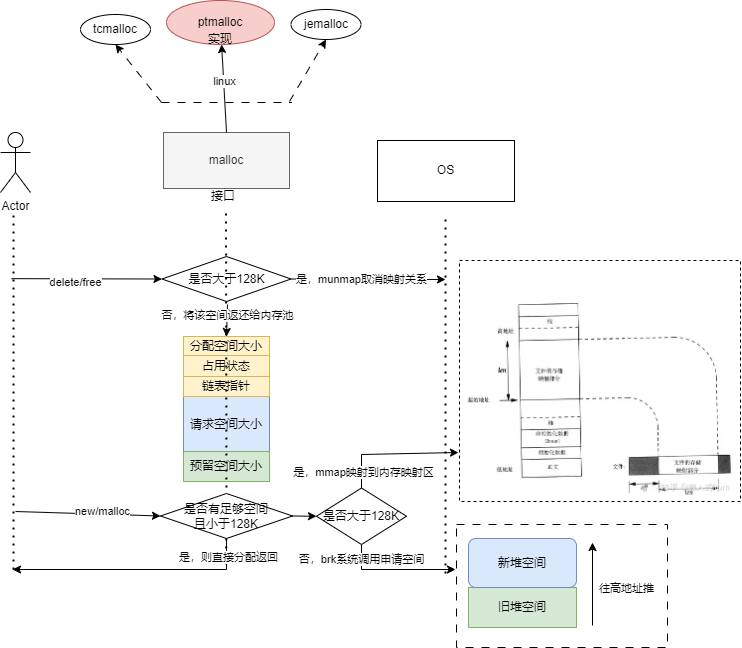

The diagram above was exported from draw.io. Its source (the exported page's mxGraphModel, read from the mxfile embedded in the PNG):
<mxGraphModel dx="983" dy="541" grid="0" gridSize="10" guides="1" tooltips="1" connect="1" arrows="1" fold="1" page="1" pageScale="1" pageWidth="827" pageHeight="1169" background="#ffffff" math="0" shadow="0">
  <root>
    <mxCell id="0" />
    <mxCell id="1" parent="0" />
    <mxCell id="BfqgRqfW-RAwAbuUTZuQ-56" value="" style="rounded=0;whiteSpace=wrap;html=1;dashed=1;" vertex="1" parent="1">
      <mxGeometry x="564" y="442" width="281" height="241" as="geometry" />
    </mxCell>
    <mxCell id="BfqgRqfW-RAwAbuUTZuQ-52" value="" style="rounded=0;whiteSpace=wrap;html=1;dashed=1;dashPattern=8 8;" vertex="1" parent="1">
      <mxGeometry x="561" y="706" width="211" height="123" as="geometry" />
    </mxCell>
    <mxCell id="BfqgRqfW-RAwAbuUTZuQ-1" value="malloc" style="rounded=0;whiteSpace=wrap;html=1;fillColor=#f5f5f5;fontColor=#333333;strokeColor=#666666;" vertex="1" parent="1">
      <mxGeometry x="268" y="314" width="126" height="56" as="geometry" />
    </mxCell>
    <mxCell id="BfqgRqfW-RAwAbuUTZuQ-2" value="OS" style="rounded=0;whiteSpace=wrap;html=1;" vertex="1" parent="1">
      <mxGeometry x="482" y="322" width="137" height="61" as="geometry" />
    </mxCell>
    <mxCell id="BfqgRqfW-RAwAbuUTZuQ-3" value="Actor" style="shape=umlActor;verticalLabelPosition=bottom;verticalAlign=top;html=1;outlineConnect=0;" vertex="1" parent="1">
      <mxGeometry x="105" y="314" width="30" height="60" as="geometry" />
    </mxCell>
    <mxCell id="BfqgRqfW-RAwAbuUTZuQ-4" value="" style="endArrow=none;dashed=1;html=1;dashPattern=1 3;strokeWidth=2;rounded=0;" edge="1" parent="1">
      <mxGeometry width="50" height="50" relative="1" as="geometry">
        <mxPoint x="118" y="397" as="sourcePoint" />
        <mxPoint x="118" y="751" as="targetPoint" />
      </mxGeometry>
    </mxCell>
    <mxCell id="BfqgRqfW-RAwAbuUTZuQ-5" value="" style="endArrow=none;dashed=1;html=1;dashPattern=1 3;strokeWidth=2;rounded=0;" edge="1" parent="1" source="BfqgRqfW-RAwAbuUTZuQ-35">
      <mxGeometry width="50" height="50" relative="1" as="geometry">
        <mxPoint x="330.5" y="395" as="sourcePoint" />
        <mxPoint x="330.5" y="749" as="targetPoint" />
      </mxGeometry>
    </mxCell>
    <mxCell id="BfqgRqfW-RAwAbuUTZuQ-6" value="" style="endArrow=none;dashed=1;html=1;dashPattern=1 3;strokeWidth=2;rounded=0;" edge="1" parent="1">
      <mxGeometry width="50" height="50" relative="1" as="geometry">
        <mxPoint x="550" y="401" as="sourcePoint" />
        <mxPoint x="550" y="755" as="targetPoint" />
      </mxGeometry>
    </mxCell>
    <mxCell id="BfqgRqfW-RAwAbuUTZuQ-7" value="" style="endArrow=classic;html=1;rounded=0;entryX=0;entryY=0.5;entryDx=0;entryDy=0;" edge="1" parent="1" target="BfqgRqfW-RAwAbuUTZuQ-15">
      <mxGeometry width="50" height="50" relative="1" as="geometry">
        <mxPoint x="116" y="460.16" as="sourcePoint" />
        <mxPoint x="324" y="460.16" as="targetPoint" />
      </mxGeometry>
    </mxCell>
    <mxCell id="BfqgRqfW-RAwAbuUTZuQ-8" value="delete/free" style="edgeLabel;html=1;align=center;verticalAlign=middle;resizable=0;points=[];" vertex="1" connectable="0" parent="BfqgRqfW-RAwAbuUTZuQ-7">
      <mxGeometry x="-0.1531" y="-3" relative="1" as="geometry">
        <mxPoint as="offset" />
      </mxGeometry>
    </mxCell>
    <mxCell id="BfqgRqfW-RAwAbuUTZuQ-11" value="" style="endArrow=classic;html=1;rounded=0;entryX=0;entryY=0.5;entryDx=0;entryDy=0;" edge="1" parent="1" target="BfqgRqfW-RAwAbuUTZuQ-35">
      <mxGeometry width="50" height="50" relative="1" as="geometry">
        <mxPoint x="120" y="693" as="sourcePoint" />
        <mxPoint x="110" y="693" as="targetPoint" />
      </mxGeometry>
    </mxCell>
    <mxCell id="BfqgRqfW-RAwAbuUTZuQ-12" value="new/malloc" style="edgeLabel;html=1;align=center;verticalAlign=middle;resizable=0;points=[];" vertex="1" connectable="0" parent="BfqgRqfW-RAwAbuUTZuQ-11">
      <mxGeometry x="0.1429" y="3" relative="1" as="geometry">
        <mxPoint x="4" as="offset" />
      </mxGeometry>
    </mxCell>
    <mxCell id="BfqgRqfW-RAwAbuUTZuQ-15" value="是否大于128K" style="rhombus;whiteSpace=wrap;html=1;" vertex="1" parent="1">
      <mxGeometry x="266.5" y="438" width="129" height="45" as="geometry" />
    </mxCell>
    <mxCell id="BfqgRqfW-RAwAbuUTZuQ-16" value="" style="endArrow=classic;html=1;rounded=0;exitX=1;exitY=0.5;exitDx=0;exitDy=0;" edge="1" parent="1" source="BfqgRqfW-RAwAbuUTZuQ-15">
      <mxGeometry width="50" height="50" relative="1" as="geometry">
        <mxPoint x="387" y="550" as="sourcePoint" />
        <mxPoint x="550" y="461" as="targetPoint" />
      </mxGeometry>
    </mxCell>
    <mxCell id="BfqgRqfW-RAwAbuUTZuQ-17" value="是，munmap取消映射关系" style="edgeLabel;html=1;align=center;verticalAlign=middle;resizable=0;points=[];" vertex="1" connectable="0" parent="BfqgRqfW-RAwAbuUTZuQ-16">
      <mxGeometry x="-0.2298" y="1" relative="1" as="geometry">
        <mxPoint x="11" y="1" as="offset" />
      </mxGeometry>
    </mxCell>
    <mxCell id="BfqgRqfW-RAwAbuUTZuQ-19" value="分配空间大小" style="rounded=0;whiteSpace=wrap;html=1;fillColor=#fff2cc;strokeColor=#d6b656;" vertex="1" parent="1">
      <mxGeometry x="288" y="518" width="86" height="19" as="geometry" />
    </mxCell>
    <mxCell id="BfqgRqfW-RAwAbuUTZuQ-20" value="请求空间大小" style="rounded=0;whiteSpace=wrap;html=1;fillColor=#dae8fc;strokeColor=#6c8ebf;" vertex="1" parent="1">
      <mxGeometry x="288" y="578" width="86" height="56" as="geometry" />
    </mxCell>
    <mxCell id="BfqgRqfW-RAwAbuUTZuQ-21" value="预留空间大小" style="rounded=0;whiteSpace=wrap;html=1;fillColor=#d5e8d4;strokeColor=#82b366;" vertex="1" parent="1">
      <mxGeometry x="288" y="633" width="86" height="30" as="geometry" />
    </mxCell>
    <mxCell id="BfqgRqfW-RAwAbuUTZuQ-23" value="" style="endArrow=classic;html=1;rounded=0;exitX=0.5;exitY=0;exitDx=0;exitDy=0;" edge="1" parent="1" source="BfqgRqfW-RAwAbuUTZuQ-1" target="BfqgRqfW-RAwAbuUTZuQ-27">
      <mxGeometry width="50" height="50" relative="1" as="geometry">
        <mxPoint x="387" y="429" as="sourcePoint" />
        <mxPoint x="331" y="222" as="targetPoint" />
      </mxGeometry>
    </mxCell>
    <mxCell id="BfqgRqfW-RAwAbuUTZuQ-28" value="linux" style="edgeLabel;html=1;align=center;verticalAlign=middle;resizable=0;points=[];" vertex="1" connectable="0" parent="BfqgRqfW-RAwAbuUTZuQ-23">
      <mxGeometry x="0.1593" relative="1" as="geometry">
        <mxPoint as="offset" />
      </mxGeometry>
    </mxCell>
    <mxCell id="BfqgRqfW-RAwAbuUTZuQ-24" value="" style="endArrow=none;html=1;rounded=0;dashed=1;dashPattern=8 8;" edge="1" parent="1">
      <mxGeometry width="50" height="50" relative="1" as="geometry">
        <mxPoint x="266" y="284" as="sourcePoint" />
        <mxPoint x="396" y="284" as="targetPoint" />
      </mxGeometry>
    </mxCell>
    <mxCell id="BfqgRqfW-RAwAbuUTZuQ-25" value="" style="endArrow=classic;html=1;rounded=0;dashed=1;dashPattern=8 8;entryX=0.5;entryY=1;entryDx=0;entryDy=0;" edge="1" parent="1" target="BfqgRqfW-RAwAbuUTZuQ-30">
      <mxGeometry width="50" height="50" relative="1" as="geometry">
        <mxPoint x="266" y="284" as="sourcePoint" />
        <mxPoint x="235" y="233" as="targetPoint" />
      </mxGeometry>
    </mxCell>
    <mxCell id="BfqgRqfW-RAwAbuUTZuQ-26" value="" style="endArrow=classic;html=1;rounded=0;dashed=1;dashPattern=8 8;entryX=0.5;entryY=1;entryDx=0;entryDy=0;" edge="1" parent="1" target="BfqgRqfW-RAwAbuUTZuQ-29">
      <mxGeometry width="50" height="50" relative="1" as="geometry">
        <mxPoint x="394" y="283" as="sourcePoint" />
        <mxPoint x="417" y="227" as="targetPoint" />
      </mxGeometry>
    </mxCell>
    <mxCell id="BfqgRqfW-RAwAbuUTZuQ-27" value="ptmalloc" style="ellipse;whiteSpace=wrap;html=1;fillColor=#f8cecc;strokeColor=#b85450;" vertex="1" parent="1">
      <mxGeometry x="271" y="182" width="108" height="44" as="geometry" />
    </mxCell>
    <mxCell id="BfqgRqfW-RAwAbuUTZuQ-29" value="jemalloc" style="ellipse;whiteSpace=wrap;html=1;" vertex="1" parent="1">
      <mxGeometry x="395.5" y="191" width="70" height="30" as="geometry" />
    </mxCell>
    <mxCell id="BfqgRqfW-RAwAbuUTZuQ-30" value="tcmalloc" style="ellipse;whiteSpace=wrap;html=1;" vertex="1" parent="1">
      <mxGeometry x="185" y="196" width="70" height="30" as="geometry" />
    </mxCell>
    <mxCell id="BfqgRqfW-RAwAbuUTZuQ-31" value="接口" style="text;html=1;align=center;verticalAlign=middle;whiteSpace=wrap;rounded=0;" vertex="1" parent="1">
      <mxGeometry x="298" y="363" width="60" height="30" as="geometry" />
    </mxCell>
    <mxCell id="BfqgRqfW-RAwAbuUTZuQ-32" value="实现" style="text;html=1;align=center;verticalAlign=middle;whiteSpace=wrap;rounded=0;" vertex="1" parent="1">
      <mxGeometry x="295" y="206" width="60" height="30" as="geometry" />
    </mxCell>
    <mxCell id="BfqgRqfW-RAwAbuUTZuQ-33" value="链表指针" style="rounded=0;whiteSpace=wrap;html=1;fillColor=#fff2cc;strokeColor=#d6b656;" vertex="1" parent="1">
      <mxGeometry x="288" y="558" width="86" height="20" as="geometry" />
    </mxCell>
    <mxCell id="BfqgRqfW-RAwAbuUTZuQ-34" value="占用状态" style="rounded=0;whiteSpace=wrap;html=1;fillColor=#fff2cc;strokeColor=#d6b656;" vertex="1" parent="1">
      <mxGeometry x="288" y="537" width="86" height="21" as="geometry" />
    </mxCell>
    <mxCell id="BfqgRqfW-RAwAbuUTZuQ-36" value="" style="endArrow=none;dashed=1;html=1;dashPattern=1 3;strokeWidth=2;rounded=0;" edge="1" parent="1" target="BfqgRqfW-RAwAbuUTZuQ-35">
      <mxGeometry width="50" height="50" relative="1" as="geometry">
        <mxPoint x="330.5" y="395" as="sourcePoint" />
        <mxPoint x="330.5" y="749" as="targetPoint" />
      </mxGeometry>
    </mxCell>
    <mxCell id="BfqgRqfW-RAwAbuUTZuQ-35" value="是否有足够空间&lt;br&gt;且小于128K" style="rhombus;whiteSpace=wrap;html=1;" vertex="1" parent="1">
      <mxGeometry x="265" y="675" width="132" height="45" as="geometry" />
    </mxCell>
    <mxCell id="BfqgRqfW-RAwAbuUTZuQ-37" value="" style="endArrow=classic;html=1;rounded=0;exitX=1;exitY=0.5;exitDx=0;exitDy=0;entryX=0;entryY=0.5;entryDx=0;entryDy=0;" edge="1" parent="1" source="BfqgRqfW-RAwAbuUTZuQ-35" target="BfqgRqfW-RAwAbuUTZuQ-42">
      <mxGeometry width="50" height="50" relative="1" as="geometry">
        <mxPoint x="387" y="429" as="sourcePoint" />
        <mxPoint x="431" y="698" as="targetPoint" />
      </mxGeometry>
    </mxCell>
    <mxCell id="BfqgRqfW-RAwAbuUTZuQ-40" value="" style="endArrow=classic;html=1;rounded=0;exitX=0.5;exitY=1;exitDx=0;exitDy=0;" edge="1" parent="1" source="BfqgRqfW-RAwAbuUTZuQ-35">
      <mxGeometry width="50" height="50" relative="1" as="geometry">
        <mxPoint x="422" y="600" as="sourcePoint" />
        <mxPoint x="117" y="751" as="targetPoint" />
        <Array as="points">
          <mxPoint x="331" y="751" />
        </Array>
      </mxGeometry>
    </mxCell>
    <mxCell id="BfqgRqfW-RAwAbuUTZuQ-41" value="是，则直接分配返回" style="edgeLabel;html=1;align=center;verticalAlign=middle;resizable=0;points=[];" vertex="1" connectable="0" parent="BfqgRqfW-RAwAbuUTZuQ-40">
      <mxGeometry x="-0.8497" y="2" relative="1" as="geometry">
        <mxPoint as="offset" />
      </mxGeometry>
    </mxCell>
    <mxCell id="BfqgRqfW-RAwAbuUTZuQ-42" value="是否大于128K" style="rhombus;whiteSpace=wrap;html=1;" vertex="1" parent="1">
      <mxGeometry x="421" y="669.5" width="90" height="56.5" as="geometry" />
    </mxCell>
    <mxCell id="BfqgRqfW-RAwAbuUTZuQ-44" value="" style="endArrow=classic;html=1;rounded=0;exitX=0.5;exitY=1;exitDx=0;exitDy=0;" edge="1" parent="1" source="BfqgRqfW-RAwAbuUTZuQ-42">
      <mxGeometry width="50" height="50" relative="1" as="geometry">
        <mxPoint x="422" y="600" as="sourcePoint" />
        <mxPoint x="560" y="751" as="targetPoint" />
        <Array as="points">
          <mxPoint x="466" y="751" />
        </Array>
      </mxGeometry>
    </mxCell>
    <mxCell id="BfqgRqfW-RAwAbuUTZuQ-45" value="否，brk系统调用申请空间" style="edgeLabel;html=1;align=center;verticalAlign=middle;resizable=0;points=[];" vertex="1" connectable="0" parent="BfqgRqfW-RAwAbuUTZuQ-44">
      <mxGeometry x="-0.7615" relative="1" as="geometry">
        <mxPoint as="offset" />
      </mxGeometry>
    </mxCell>
    <mxCell id="BfqgRqfW-RAwAbuUTZuQ-47" value="" style="endArrow=classic;html=1;rounded=0;exitX=0.5;exitY=0;exitDx=0;exitDy=0;" edge="1" parent="1" source="BfqgRqfW-RAwAbuUTZuQ-42">
      <mxGeometry width="50" height="50" relative="1" as="geometry">
        <mxPoint x="422" y="600" as="sourcePoint" />
        <mxPoint x="563" y="634" as="targetPoint" />
        <Array as="points">
          <mxPoint x="466" y="636" />
        </Array>
      </mxGeometry>
    </mxCell>
    <mxCell id="BfqgRqfW-RAwAbuUTZuQ-53" value="是，mmap映射到内存映射区" style="edgeLabel;html=1;align=center;verticalAlign=middle;resizable=0;points=[];" vertex="1" connectable="0" parent="BfqgRqfW-RAwAbuUTZuQ-47">
      <mxGeometry x="-0.7039" y="1" relative="1" as="geometry">
        <mxPoint x="3" y="3" as="offset" />
      </mxGeometry>
    </mxCell>
    <mxCell id="BfqgRqfW-RAwAbuUTZuQ-48" value="旧堆空间" style="rounded=0;whiteSpace=wrap;html=1;fillColor=#d5e8d4;strokeColor=#82b366;" vertex="1" parent="1">
      <mxGeometry x="573" y="769" width="108" height="40" as="geometry" />
    </mxCell>
    <mxCell id="BfqgRqfW-RAwAbuUTZuQ-49" value="新堆空间" style="rounded=1;whiteSpace=wrap;html=1;fillColor=#dae8fc;strokeColor=#6c8ebf;" vertex="1" parent="1">
      <mxGeometry x="573" y="720" width="108" height="49" as="geometry" />
    </mxCell>
    <mxCell id="BfqgRqfW-RAwAbuUTZuQ-50" value="" style="endArrow=classic;html=1;rounded=0;" edge="1" parent="1">
      <mxGeometry width="50" height="50" relative="1" as="geometry">
        <mxPoint x="697" y="807" as="sourcePoint" />
        <mxPoint x="697" y="724" as="targetPoint" />
      </mxGeometry>
    </mxCell>
    <mxCell id="BfqgRqfW-RAwAbuUTZuQ-51" value="往高地址推" style="edgeLabel;html=1;align=center;verticalAlign=middle;resizable=0;points=[];" vertex="1" connectable="0" parent="BfqgRqfW-RAwAbuUTZuQ-50">
      <mxGeometry x="0.2023" relative="1" as="geometry">
        <mxPoint x="34" y="12" as="offset" />
      </mxGeometry>
    </mxCell>
    <mxCell id="BfqgRqfW-RAwAbuUTZuQ-55" value="" style="shape=image;verticalLabelPosition=bottom;labelBackgroundColor=default;verticalAlign=top;aspect=fixed;imageAspect=0;image=data:image/webp,(base64 omitted: 13064 chars);" vertex="1" parent="1">
      <mxGeometry x="567.19" y="483" width="274.62" height="197.64" as="geometry" />
    </mxCell>
    <mxCell id="BfqgRqfW-RAwAbuUTZuQ-57" value="" style="endArrow=classic;html=1;rounded=0;entryX=0.5;entryY=0;entryDx=0;entryDy=0;" edge="1" parent="1" target="BfqgRqfW-RAwAbuUTZuQ-19">
      <mxGeometry width="50" height="50" relative="1" as="geometry">
        <mxPoint x="332" y="486" as="sourcePoint" />
        <mxPoint x="599" y="543" as="targetPoint" />
      </mxGeometry>
    </mxCell>
    <mxCell id="BfqgRqfW-RAwAbuUTZuQ-58" value="否，将该空间返还给内存池" style="edgeLabel;html=1;align=center;verticalAlign=middle;resizable=0;points=[];" vertex="1" connectable="0" parent="BfqgRqfW-RAwAbuUTZuQ-57">
      <mxGeometry x="-0.3198" relative="1" as="geometry">
        <mxPoint as="offset" />
      </mxGeometry>
    </mxCell>
  </root>
</mxGraphModel>